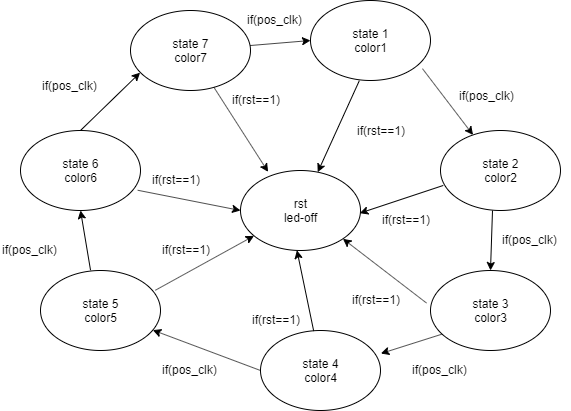

The diagram above was exported from draw.io. Its source (the exported page's mxGraphModel, read from the mxfile embedded in the PNG):
<mxGraphModel dx="1024" dy="534" grid="1" gridSize="10" guides="1" tooltips="1" connect="1" arrows="1" fold="1" page="1" pageScale="1" pageWidth="827" pageHeight="1169" math="0" shadow="0">
  <root>
    <mxCell id="0" />
    <mxCell id="1" parent="0" />
    <mxCell id="TAKgN7Q3a1dl4hVs0grt-1" value="state 1&lt;br&gt;color1" style="ellipse;whiteSpace=wrap;html=1;" vertex="1" parent="1">
      <mxGeometry x="330" y="50" width="120" height="80" as="geometry" />
    </mxCell>
    <mxCell id="TAKgN7Q3a1dl4hVs0grt-2" value="state 2&lt;br&gt;color2" style="ellipse;whiteSpace=wrap;html=1;" vertex="1" parent="1">
      <mxGeometry x="460" y="180" width="120" height="80" as="geometry" />
    </mxCell>
    <mxCell id="TAKgN7Q3a1dl4hVs0grt-3" value="state 3&lt;br&gt;color3" style="ellipse;whiteSpace=wrap;html=1;" vertex="1" parent="1">
      <mxGeometry x="450" y="320" width="120" height="80" as="geometry" />
    </mxCell>
    <mxCell id="TAKgN7Q3a1dl4hVs0grt-4" value="state 4&lt;br&gt;color4" style="ellipse;whiteSpace=wrap;html=1;" vertex="1" parent="1">
      <mxGeometry x="280" y="380" width="120" height="80" as="geometry" />
    </mxCell>
    <mxCell id="TAKgN7Q3a1dl4hVs0grt-5" value="state 5&lt;br&gt;color5" style="ellipse;whiteSpace=wrap;html=1;" vertex="1" parent="1">
      <mxGeometry x="60" y="320" width="120" height="80" as="geometry" />
    </mxCell>
    <mxCell id="TAKgN7Q3a1dl4hVs0grt-6" value="state 6&lt;br&gt;color6" style="ellipse;whiteSpace=wrap;html=1;" vertex="1" parent="1">
      <mxGeometry x="40" y="180" width="120" height="80" as="geometry" />
    </mxCell>
    <mxCell id="TAKgN7Q3a1dl4hVs0grt-7" value="state 7&lt;br&gt;color7" style="ellipse;whiteSpace=wrap;html=1;" vertex="1" parent="1">
      <mxGeometry x="150" y="60" width="120" height="80" as="geometry" />
    </mxCell>
    <mxCell id="TAKgN7Q3a1dl4hVs0grt-8" value="rst&lt;br&gt;led-off" style="ellipse;whiteSpace=wrap;html=1;" vertex="1" parent="1">
      <mxGeometry x="260" y="220" width="120" height="80" as="geometry" />
    </mxCell>
    <mxCell id="TAKgN7Q3a1dl4hVs0grt-9" value="" style="endArrow=classic;html=1;exitX=0.407;exitY=1.002;exitDx=0;exitDy=0;exitPerimeter=0;" edge="1" parent="1" source="TAKgN7Q3a1dl4hVs0grt-1" target="TAKgN7Q3a1dl4hVs0grt-8">
      <mxGeometry width="50" height="50" relative="1" as="geometry">
        <mxPoint x="40" y="560" as="sourcePoint" />
        <mxPoint x="90" y="510" as="targetPoint" />
      </mxGeometry>
    </mxCell>
    <mxCell id="TAKgN7Q3a1dl4hVs0grt-10" value="if(rst==1)" style="text;html=1;resizable=0;points=[];autosize=1;align=left;verticalAlign=top;spacingTop=-4;" vertex="1" parent="1">
      <mxGeometry x="375" y="171" width="60" height="20" as="geometry" />
    </mxCell>
    <mxCell id="TAKgN7Q3a1dl4hVs0grt-11" value="if(rst==1)" style="text;html=1;resizable=0;points=[];autosize=1;align=left;verticalAlign=top;spacingTop=-4;" vertex="1" parent="1">
      <mxGeometry x="400" y="260" width="60" height="20" as="geometry" />
    </mxCell>
    <mxCell id="TAKgN7Q3a1dl4hVs0grt-12" value="if(rst==1)" style="text;html=1;resizable=0;points=[];autosize=1;align=left;verticalAlign=top;spacingTop=-4;" vertex="1" parent="1">
      <mxGeometry x="370" y="340" width="60" height="20" as="geometry" />
    </mxCell>
    <mxCell id="TAKgN7Q3a1dl4hVs0grt-13" value="if(rst==1)" style="text;html=1;resizable=0;points=[];autosize=1;align=left;verticalAlign=top;spacingTop=-4;" vertex="1" parent="1">
      <mxGeometry x="270" y="360" width="60" height="20" as="geometry" />
    </mxCell>
    <mxCell id="TAKgN7Q3a1dl4hVs0grt-14" value="if(rst==1)" style="text;html=1;resizable=0;points=[];autosize=1;align=left;verticalAlign=top;spacingTop=-4;" vertex="1" parent="1">
      <mxGeometry x="180" y="290" width="60" height="20" as="geometry" />
    </mxCell>
    <mxCell id="TAKgN7Q3a1dl4hVs0grt-15" value="if(rst==1)" style="text;html=1;resizable=0;points=[];autosize=1;align=left;verticalAlign=top;spacingTop=-4;" vertex="1" parent="1">
      <mxGeometry x="170" y="220" width="60" height="20" as="geometry" />
    </mxCell>
    <mxCell id="TAKgN7Q3a1dl4hVs0grt-16" value="if(rst==1)" style="text;html=1;resizable=0;points=[];autosize=1;align=left;verticalAlign=top;spacingTop=-4;" vertex="1" parent="1">
      <mxGeometry x="250" y="140" width="60" height="20" as="geometry" />
    </mxCell>
    <mxCell id="TAKgN7Q3a1dl4hVs0grt-17" value="" style="endArrow=classic;html=1;exitX=0.957;exitY=0.247;exitDx=0;exitDy=0;exitPerimeter=0;" edge="1" parent="1" source="TAKgN7Q3a1dl4hVs0grt-5" target="TAKgN7Q3a1dl4hVs0grt-8">
      <mxGeometry width="50" height="50" relative="1" as="geometry">
        <mxPoint x="205" y="330" as="sourcePoint" />
        <mxPoint x="255" y="280" as="targetPoint" />
      </mxGeometry>
    </mxCell>
    <mxCell id="TAKgN7Q3a1dl4hVs0grt-18" value="" style="endArrow=classic;html=1;exitX=0.023;exitY=0.687;exitDx=0;exitDy=0;exitPerimeter=0;" edge="1" parent="1" source="TAKgN7Q3a1dl4hVs0grt-2">
      <mxGeometry width="50" height="50" relative="1" as="geometry">
        <mxPoint x="420.8399999999999" y="171.15999999999997" as="sourcePoint" />
        <mxPoint x="379.22724780935505" y="262.68422469988263" as="targetPoint" />
      </mxGeometry>
    </mxCell>
    <mxCell id="TAKgN7Q3a1dl4hVs0grt-20" value="" style="endArrow=classic;html=1;entryX=1;entryY=1;entryDx=0;entryDy=0;exitX=-0.033;exitY=0.407;exitDx=0;exitDy=0;exitPerimeter=0;" edge="1" parent="1" source="TAKgN7Q3a1dl4hVs0grt-3" target="TAKgN7Q3a1dl4hVs0grt-8">
      <mxGeometry width="50" height="50" relative="1" as="geometry">
        <mxPoint x="440" y="350" as="sourcePoint" />
        <mxPoint x="367" y="300" as="targetPoint" />
      </mxGeometry>
    </mxCell>
    <mxCell id="TAKgN7Q3a1dl4hVs0grt-21" value="" style="endArrow=classic;html=1;exitX=0.977;exitY=0.747;exitDx=0;exitDy=0;exitPerimeter=0;entryX=0;entryY=0.5;entryDx=0;entryDy=0;" edge="1" parent="1" source="TAKgN7Q3a1dl4hVs0grt-6" target="TAKgN7Q3a1dl4hVs0grt-8">
      <mxGeometry width="50" height="50" relative="1" as="geometry">
        <mxPoint x="418.8399999999999" y="170.15999999999997" as="sourcePoint" />
        <mxPoint x="250" y="262" as="targetPoint" />
      </mxGeometry>
    </mxCell>
    <mxCell id="TAKgN7Q3a1dl4hVs0grt-22" value="" style="endArrow=classic;html=1;entryX=0.23;entryY=0.017;entryDx=0;entryDy=0;entryPerimeter=0;" edge="1" parent="1" source="TAKgN7Q3a1dl4hVs0grt-7" target="TAKgN7Q3a1dl4hVs0grt-8">
      <mxGeometry width="50" height="50" relative="1" as="geometry">
        <mxPoint x="428.8399999999999" y="180.15999999999997" as="sourcePoint" />
        <mxPoint x="387.22724780935505" y="271.68422469988263" as="targetPoint" />
      </mxGeometry>
    </mxCell>
    <mxCell id="TAKgN7Q3a1dl4hVs0grt-23" value="" style="endArrow=classic;html=1;exitX=0.933;exitY=0.852;exitDx=0;exitDy=0;exitPerimeter=0;" edge="1" parent="1" source="TAKgN7Q3a1dl4hVs0grt-1" target="TAKgN7Q3a1dl4hVs0grt-2">
      <mxGeometry width="50" height="50" relative="1" as="geometry">
        <mxPoint x="438.8399999999999" y="190.15999999999997" as="sourcePoint" />
        <mxPoint x="397.22724780935505" y="281.68422469988263" as="targetPoint" />
      </mxGeometry>
    </mxCell>
    <mxCell id="TAKgN7Q3a1dl4hVs0grt-24" value="if(pos_clk)" style="text;html=1;resizable=0;points=[];autosize=1;align=left;verticalAlign=top;spacingTop=-4;" vertex="1" parent="1">
      <mxGeometry x="477" y="136" width="70" height="20" as="geometry" />
    </mxCell>
    <mxCell id="TAKgN7Q3a1dl4hVs0grt-25" value="if(pos_clk)" style="text;html=1;resizable=0;points=[];autosize=1;align=left;verticalAlign=top;spacingTop=-4;" vertex="1" parent="1">
      <mxGeometry x="520" y="280" width="70" height="20" as="geometry" />
    </mxCell>
    <mxCell id="TAKgN7Q3a1dl4hVs0grt-26" value="if(pos_clk)" style="text;html=1;resizable=0;points=[];autosize=1;align=left;verticalAlign=top;spacingTop=-4;" vertex="1" parent="1">
      <mxGeometry x="430" y="410" width="70" height="20" as="geometry" />
    </mxCell>
    <mxCell id="TAKgN7Q3a1dl4hVs0grt-27" value="if(pos_clk)" style="text;html=1;resizable=0;points=[];autosize=1;align=left;verticalAlign=top;spacingTop=-4;" vertex="1" parent="1">
      <mxGeometry x="180" y="410" width="70" height="20" as="geometry" />
    </mxCell>
    <mxCell id="TAKgN7Q3a1dl4hVs0grt-28" value="if(pos_clk)" style="text;html=1;resizable=0;points=[];autosize=1;align=left;verticalAlign=top;spacingTop=-4;" vertex="1" parent="1">
      <mxGeometry x="20" y="290" width="70" height="20" as="geometry" />
    </mxCell>
    <mxCell id="TAKgN7Q3a1dl4hVs0grt-29" value="if(pos_clk)" style="text;html=1;resizable=0;points=[];autosize=1;align=left;verticalAlign=top;spacingTop=-4;" vertex="1" parent="1">
      <mxGeometry x="60" y="126" width="70" height="20" as="geometry" />
    </mxCell>
    <mxCell id="TAKgN7Q3a1dl4hVs0grt-30" value="if(pos_clk)" style="text;html=1;resizable=0;points=[];autosize=1;align=left;verticalAlign=top;spacingTop=-4;" vertex="1" parent="1">
      <mxGeometry x="265" y="60" width="70" height="20" as="geometry" />
    </mxCell>
    <mxCell id="TAKgN7Q3a1dl4hVs0grt-31" value="" style="endArrow=classic;html=1;entryX=0.5;entryY=0;entryDx=0;entryDy=0;" edge="1" parent="1" target="TAKgN7Q3a1dl4hVs0grt-3">
      <mxGeometry width="50" height="50" relative="1" as="geometry">
        <mxPoint x="512" y="260" as="sourcePoint" />
        <mxPoint x="562" y="210" as="targetPoint" />
      </mxGeometry>
    </mxCell>
    <mxCell id="TAKgN7Q3a1dl4hVs0grt-35" value="" style="endArrow=classic;html=1;entryX=1;entryY=1;entryDx=0;entryDy=0;exitX=0.61;exitY=0.007;exitDx=0;exitDy=0;exitPerimeter=0;" edge="1" parent="1">
      <mxGeometry width="50" height="50" relative="1" as="geometry">
        <mxPoint x="333.20000000000005" y="380.55999999999995" as="sourcePoint" />
        <mxPoint x="316.42640687119274" y="299.7842712474618" as="targetPoint" />
      </mxGeometry>
    </mxCell>
    <mxCell id="TAKgN7Q3a1dl4hVs0grt-36" value="" style="endArrow=classic;html=1;entryX=1.003;entryY=0.288;entryDx=0;entryDy=0;exitX=0.093;exitY=0.797;exitDx=0;exitDy=0;exitPerimeter=0;entryPerimeter=0;" edge="1" parent="1" source="TAKgN7Q3a1dl4hVs0grt-3" target="TAKgN7Q3a1dl4hVs0grt-4">
      <mxGeometry width="50" height="50" relative="1" as="geometry">
        <mxPoint x="522" y="270" as="sourcePoint" />
        <mxPoint x="520" y="330" as="targetPoint" />
      </mxGeometry>
    </mxCell>
    <mxCell id="TAKgN7Q3a1dl4hVs0grt-37" value="" style="endArrow=classic;html=1;exitX=0;exitY=0.5;exitDx=0;exitDy=0;" edge="1" parent="1" source="TAKgN7Q3a1dl4hVs0grt-4" target="TAKgN7Q3a1dl4hVs0grt-5">
      <mxGeometry width="50" height="50" relative="1" as="geometry">
        <mxPoint x="532" y="280" as="sourcePoint" />
        <mxPoint x="530" y="340" as="targetPoint" />
      </mxGeometry>
    </mxCell>
    <mxCell id="TAKgN7Q3a1dl4hVs0grt-38" value="" style="endArrow=classic;html=1;exitX=0.417;exitY=-0.003;exitDx=0;exitDy=0;entryX=0.5;entryY=1;entryDx=0;entryDy=0;exitPerimeter=0;" edge="1" parent="1" source="TAKgN7Q3a1dl4hVs0grt-5" target="TAKgN7Q3a1dl4hVs0grt-6">
      <mxGeometry width="50" height="50" relative="1" as="geometry">
        <mxPoint x="290" y="430" as="sourcePoint" />
        <mxPoint x="182.29453222747316" y="389.6104495853024" as="targetPoint" />
      </mxGeometry>
    </mxCell>
    <mxCell id="TAKgN7Q3a1dl4hVs0grt-39" value="" style="endArrow=classic;html=1;exitX=0.5;exitY=0;exitDx=0;exitDy=0;entryX=0.08;entryY=0.777;entryDx=0;entryDy=0;entryPerimeter=0;" edge="1" parent="1" source="TAKgN7Q3a1dl4hVs0grt-6" target="TAKgN7Q3a1dl4hVs0grt-7">
      <mxGeometry width="50" height="50" relative="1" as="geometry">
        <mxPoint x="120.03999999999996" y="329.76" as="sourcePoint" />
        <mxPoint x="110" y="270" as="targetPoint" />
      </mxGeometry>
    </mxCell>
    <mxCell id="TAKgN7Q3a1dl4hVs0grt-40" value="" style="endArrow=classic;html=1;entryX=0;entryY=0.5;entryDx=0;entryDy=0;" edge="1" parent="1" source="TAKgN7Q3a1dl4hVs0grt-7" target="TAKgN7Q3a1dl4hVs0grt-1">
      <mxGeometry width="50" height="50" relative="1" as="geometry">
        <mxPoint x="110" y="190" as="sourcePoint" />
        <mxPoint x="169.5999999999999" y="132.15999999999997" as="targetPoint" />
      </mxGeometry>
    </mxCell>
  </root>
</mxGraphModel>